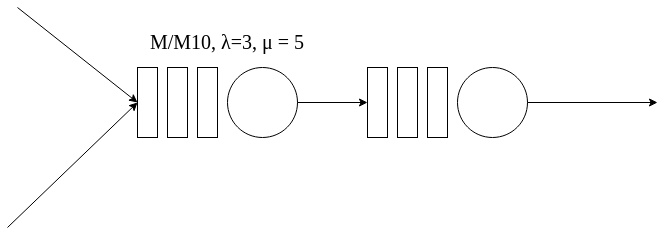

The diagram above was exported from draw.io. Its source (the exported page's mxGraphModel, read from the mxfile embedded in the PNG):
<mxGraphModel dx="1422" dy="744" grid="1" gridSize="10" guides="1" tooltips="1" connect="1" arrows="1" fold="1" page="1" pageScale="1" pageWidth="850" pageHeight="1100" math="0" shadow="0">
  <root>
    <mxCell id="0" />
    <mxCell id="1" parent="0" />
    <mxCell id="tW3zDdIYNwbT2_pnHt90-1" value="" style="rounded=0;whiteSpace=wrap;html=1;" vertex="1" parent="1">
      <mxGeometry x="180" y="350" width="20" height="70" as="geometry" />
    </mxCell>
    <mxCell id="tW3zDdIYNwbT2_pnHt90-2" value="" style="rounded=0;whiteSpace=wrap;html=1;" vertex="1" parent="1">
      <mxGeometry x="210" y="350" width="20" height="70" as="geometry" />
    </mxCell>
    <mxCell id="tW3zDdIYNwbT2_pnHt90-3" value="" style="rounded=0;whiteSpace=wrap;html=1;" vertex="1" parent="1">
      <mxGeometry x="240" y="350" width="20" height="70" as="geometry" />
    </mxCell>
    <mxCell id="tW3zDdIYNwbT2_pnHt90-4" value="" style="ellipse;whiteSpace=wrap;html=1;aspect=fixed;" vertex="1" parent="1">
      <mxGeometry x="270" y="350" width="70" height="70" as="geometry" />
    </mxCell>
    <mxCell id="tW3zDdIYNwbT2_pnHt90-5" value="" style="endArrow=classic;html=1;rounded=0;exitX=1;exitY=0.5;exitDx=0;exitDy=0;" edge="1" parent="1" source="tW3zDdIYNwbT2_pnHt90-4">
      <mxGeometry width="50" height="50" relative="1" as="geometry">
        <mxPoint x="560" y="410" as="sourcePoint" />
        <mxPoint x="410" y="385" as="targetPoint" />
      </mxGeometry>
    </mxCell>
    <mxCell id="tW3zDdIYNwbT2_pnHt90-6" value="" style="rounded=0;whiteSpace=wrap;html=1;" vertex="1" parent="1">
      <mxGeometry x="410" y="350" width="20" height="70" as="geometry" />
    </mxCell>
    <mxCell id="tW3zDdIYNwbT2_pnHt90-7" value="" style="rounded=0;whiteSpace=wrap;html=1;" vertex="1" parent="1">
      <mxGeometry x="440" y="350" width="20" height="70" as="geometry" />
    </mxCell>
    <mxCell id="tW3zDdIYNwbT2_pnHt90-8" value="" style="rounded=0;whiteSpace=wrap;html=1;" vertex="1" parent="1">
      <mxGeometry x="470" y="350" width="20" height="70" as="geometry" />
    </mxCell>
    <mxCell id="tW3zDdIYNwbT2_pnHt90-9" value="" style="ellipse;whiteSpace=wrap;html=1;aspect=fixed;" vertex="1" parent="1">
      <mxGeometry x="500" y="350" width="70" height="70" as="geometry" />
    </mxCell>
    <mxCell id="tW3zDdIYNwbT2_pnHt90-11" value="" style="endArrow=classic;html=1;rounded=0;entryX=0;entryY=0.5;entryDx=0;entryDy=0;" edge="1" parent="1" target="tW3zDdIYNwbT2_pnHt90-1">
      <mxGeometry width="50" height="50" relative="1" as="geometry">
        <mxPoint x="60" y="290" as="sourcePoint" />
        <mxPoint x="180" y="300" as="targetPoint" />
      </mxGeometry>
    </mxCell>
    <mxCell id="tW3zDdIYNwbT2_pnHt90-12" value="" style="endArrow=classic;html=1;rounded=0;exitX=1;exitY=0.5;exitDx=0;exitDy=0;" edge="1" parent="1" source="tW3zDdIYNwbT2_pnHt90-9">
      <mxGeometry width="50" height="50" relative="1" as="geometry">
        <mxPoint x="610" y="380" as="sourcePoint" />
        <mxPoint x="700" y="385" as="targetPoint" />
      </mxGeometry>
    </mxCell>
    <mxCell id="tW3zDdIYNwbT2_pnHt90-13" value="" style="endArrow=classic;html=1;rounded=0;entryX=0;entryY=0.5;entryDx=0;entryDy=0;" edge="1" parent="1" target="tW3zDdIYNwbT2_pnHt90-1">
      <mxGeometry width="50" height="50" relative="1" as="geometry">
        <mxPoint x="50" y="510" as="sourcePoint" />
        <mxPoint x="150" y="500" as="targetPoint" />
      </mxGeometry>
    </mxCell>
    <mxCell id="tW3zDdIYNwbT2_pnHt90-14" value="&lt;font style=&quot;font-size: 20px&quot;&gt;M/M10, &lt;/font&gt;&lt;span style=&quot;font-size: 20px&quot;&gt;&lt;font style=&quot;font-size: 20px&quot;&gt;λ=3, μ = 5&lt;/font&gt;&lt;br&gt;&lt;/span&gt;" style="text;html=1;strokeColor=none;fillColor=none;align=center;verticalAlign=middle;whiteSpace=wrap;rounded=0;strokeWidth=6;" vertex="1" parent="1">
      <mxGeometry x="180" y="310" width="180" height="30" as="geometry" />
    </mxCell>
  </root>
</mxGraphModel>